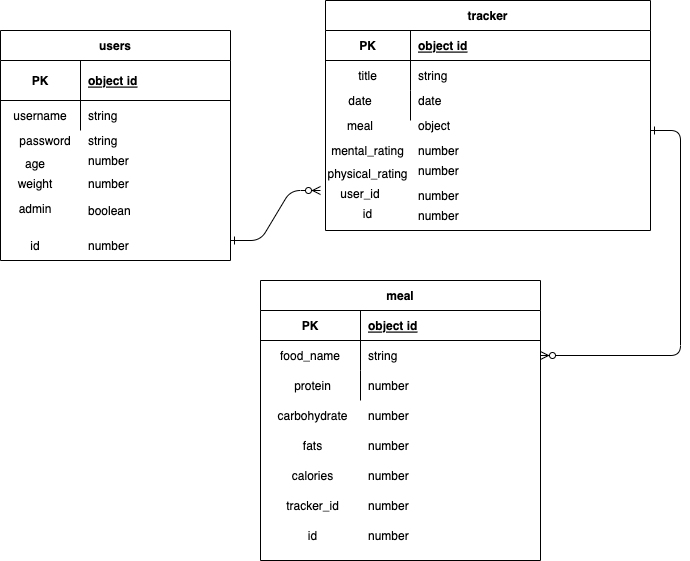

The diagram above was exported from draw.io. Its source (the exported page's mxGraphModel, read from the mxfile embedded in the PNG):
<mxGraphModel dx="808" dy="497" grid="1" gridSize="10" guides="1" tooltips="1" connect="1" arrows="1" fold="1" page="1" pageScale="1" pageWidth="850" pageHeight="1100" math="0" shadow="0" extFonts="Permanent Marker^https://fonts.googleapis.com/css?family=Permanent+Marker">
  <root>
    <mxCell id="0" />
    <mxCell id="1" parent="0" />
    <mxCell id="C-vyLk0tnHw3VtMMgP7b-1" value="" style="edgeStyle=entityRelationEdgeStyle;endArrow=ERzeroToMany;startArrow=ERone;endFill=1;startFill=0;" parent="1" edge="1">
      <mxGeometry width="100" height="100" relative="1" as="geometry">
        <mxPoint x="330" y="330" as="sourcePoint" />
        <mxPoint x="420" y="280" as="targetPoint" />
      </mxGeometry>
    </mxCell>
    <mxCell id="C-vyLk0tnHw3VtMMgP7b-12" value="" style="edgeStyle=entityRelationEdgeStyle;endArrow=ERzeroToMany;startArrow=ERone;endFill=1;startFill=0;" parent="1" target="C-vyLk0tnHw3VtMMgP7b-17" edge="1">
      <mxGeometry width="100" height="100" relative="1" as="geometry">
        <mxPoint x="750" y="220" as="sourcePoint" />
        <mxPoint x="460" y="205" as="targetPoint" />
      </mxGeometry>
    </mxCell>
    <mxCell id="C-vyLk0tnHw3VtMMgP7b-2" value="tracker" style="shape=table;startSize=30;container=1;collapsible=1;childLayout=tableLayout;fixedRows=1;rowLines=0;fontStyle=1;align=center;resizeLast=1;" parent="1" vertex="1">
      <mxGeometry x="425" y="90" width="325" height="230" as="geometry" />
    </mxCell>
    <mxCell id="C-vyLk0tnHw3VtMMgP7b-3" value="" style="shape=partialRectangle;collapsible=0;dropTarget=0;pointerEvents=0;fillColor=none;points=[[0,0.5],[1,0.5]];portConstraint=eastwest;top=0;left=0;right=0;bottom=1;" parent="C-vyLk0tnHw3VtMMgP7b-2" vertex="1">
      <mxGeometry y="30" width="325" height="30" as="geometry" />
    </mxCell>
    <mxCell id="C-vyLk0tnHw3VtMMgP7b-4" value="PK" style="shape=partialRectangle;overflow=hidden;connectable=0;fillColor=none;top=0;left=0;bottom=0;right=0;fontStyle=1;" parent="C-vyLk0tnHw3VtMMgP7b-3" vertex="1">
      <mxGeometry width="85" height="30" as="geometry">
        <mxRectangle width="85" height="30" as="alternateBounds" />
      </mxGeometry>
    </mxCell>
    <mxCell id="C-vyLk0tnHw3VtMMgP7b-5" value="object id" style="shape=partialRectangle;overflow=hidden;connectable=0;fillColor=none;top=0;left=0;bottom=0;right=0;align=left;spacingLeft=6;fontStyle=5;" parent="C-vyLk0tnHw3VtMMgP7b-3" vertex="1">
      <mxGeometry x="85" width="240" height="30" as="geometry">
        <mxRectangle width="240" height="30" as="alternateBounds" />
      </mxGeometry>
    </mxCell>
    <mxCell id="C-vyLk0tnHw3VtMMgP7b-6" value="" style="shape=partialRectangle;collapsible=0;dropTarget=0;pointerEvents=0;fillColor=none;points=[[0,0.5],[1,0.5]];portConstraint=eastwest;top=0;left=0;right=0;bottom=0;" parent="C-vyLk0tnHw3VtMMgP7b-2" vertex="1">
      <mxGeometry y="60" width="325" height="30" as="geometry" />
    </mxCell>
    <mxCell id="C-vyLk0tnHw3VtMMgP7b-7" value="title" style="shape=partialRectangle;overflow=hidden;connectable=0;fillColor=none;top=0;left=0;bottom=0;right=0;" parent="C-vyLk0tnHw3VtMMgP7b-6" vertex="1">
      <mxGeometry width="85" height="30" as="geometry">
        <mxRectangle width="85" height="30" as="alternateBounds" />
      </mxGeometry>
    </mxCell>
    <mxCell id="C-vyLk0tnHw3VtMMgP7b-8" value="string" style="shape=partialRectangle;overflow=hidden;connectable=0;fillColor=none;top=0;left=0;bottom=0;right=0;align=left;spacingLeft=6;" parent="C-vyLk0tnHw3VtMMgP7b-6" vertex="1">
      <mxGeometry x="85" width="240" height="30" as="geometry">
        <mxRectangle width="240" height="30" as="alternateBounds" />
      </mxGeometry>
    </mxCell>
    <mxCell id="C-vyLk0tnHw3VtMMgP7b-9" value="" style="shape=partialRectangle;collapsible=0;dropTarget=0;pointerEvents=0;fillColor=none;points=[[0,0.5],[1,0.5]];portConstraint=eastwest;top=0;left=0;right=0;bottom=0;" parent="C-vyLk0tnHw3VtMMgP7b-2" vertex="1">
      <mxGeometry y="90" width="325" height="30" as="geometry" />
    </mxCell>
    <mxCell id="C-vyLk0tnHw3VtMMgP7b-10" value="" style="shape=partialRectangle;overflow=hidden;connectable=0;fillColor=none;top=0;left=0;bottom=0;right=0;" parent="C-vyLk0tnHw3VtMMgP7b-9" vertex="1">
      <mxGeometry width="85" height="30" as="geometry">
        <mxRectangle width="85" height="30" as="alternateBounds" />
      </mxGeometry>
    </mxCell>
    <mxCell id="C-vyLk0tnHw3VtMMgP7b-11" value="" style="shape=partialRectangle;overflow=hidden;connectable=0;fillColor=none;top=0;left=0;bottom=0;right=0;align=left;spacingLeft=6;" parent="C-vyLk0tnHw3VtMMgP7b-9" vertex="1">
      <mxGeometry x="85" width="240" height="30" as="geometry">
        <mxRectangle width="240" height="30" as="alternateBounds" />
      </mxGeometry>
    </mxCell>
    <mxCell id="C-vyLk0tnHw3VtMMgP7b-13" value="meal" style="shape=table;startSize=30;container=1;collapsible=1;childLayout=tableLayout;fixedRows=1;rowLines=0;fontStyle=1;align=center;resizeLast=1;" parent="1" vertex="1">
      <mxGeometry x="360" y="370" width="280" height="280" as="geometry" />
    </mxCell>
    <mxCell id="C-vyLk0tnHw3VtMMgP7b-14" value="" style="shape=partialRectangle;collapsible=0;dropTarget=0;pointerEvents=0;fillColor=none;points=[[0,0.5],[1,0.5]];portConstraint=eastwest;top=0;left=0;right=0;bottom=1;" parent="C-vyLk0tnHw3VtMMgP7b-13" vertex="1">
      <mxGeometry y="30" width="280" height="30" as="geometry" />
    </mxCell>
    <mxCell id="C-vyLk0tnHw3VtMMgP7b-15" value="PK" style="shape=partialRectangle;overflow=hidden;connectable=0;fillColor=none;top=0;left=0;bottom=0;right=0;fontStyle=1;" parent="C-vyLk0tnHw3VtMMgP7b-14" vertex="1">
      <mxGeometry width="100" height="30" as="geometry">
        <mxRectangle width="100" height="30" as="alternateBounds" />
      </mxGeometry>
    </mxCell>
    <mxCell id="C-vyLk0tnHw3VtMMgP7b-16" value="object id" style="shape=partialRectangle;overflow=hidden;connectable=0;fillColor=none;top=0;left=0;bottom=0;right=0;align=left;spacingLeft=6;fontStyle=5;" parent="C-vyLk0tnHw3VtMMgP7b-14" vertex="1">
      <mxGeometry x="100" width="180" height="30" as="geometry">
        <mxRectangle width="180" height="30" as="alternateBounds" />
      </mxGeometry>
    </mxCell>
    <mxCell id="C-vyLk0tnHw3VtMMgP7b-17" value="" style="shape=partialRectangle;collapsible=0;dropTarget=0;pointerEvents=0;fillColor=none;points=[[0,0.5],[1,0.5]];portConstraint=eastwest;top=0;left=0;right=0;bottom=0;" parent="C-vyLk0tnHw3VtMMgP7b-13" vertex="1">
      <mxGeometry y="60" width="280" height="30" as="geometry" />
    </mxCell>
    <mxCell id="C-vyLk0tnHw3VtMMgP7b-18" value="food_name" style="shape=partialRectangle;overflow=hidden;connectable=0;fillColor=none;top=0;left=0;bottom=0;right=0;" parent="C-vyLk0tnHw3VtMMgP7b-17" vertex="1">
      <mxGeometry width="100" height="30" as="geometry">
        <mxRectangle width="100" height="30" as="alternateBounds" />
      </mxGeometry>
    </mxCell>
    <mxCell id="C-vyLk0tnHw3VtMMgP7b-19" value="string" style="shape=partialRectangle;overflow=hidden;connectable=0;fillColor=none;top=0;left=0;bottom=0;right=0;align=left;spacingLeft=6;" parent="C-vyLk0tnHw3VtMMgP7b-17" vertex="1">
      <mxGeometry x="100" width="180" height="30" as="geometry">
        <mxRectangle width="180" height="30" as="alternateBounds" />
      </mxGeometry>
    </mxCell>
    <mxCell id="C-vyLk0tnHw3VtMMgP7b-20" value="" style="shape=partialRectangle;collapsible=0;dropTarget=0;pointerEvents=0;fillColor=none;points=[[0,0.5],[1,0.5]];portConstraint=eastwest;top=0;left=0;right=0;bottom=0;" parent="C-vyLk0tnHw3VtMMgP7b-13" vertex="1">
      <mxGeometry y="90" width="280" height="30" as="geometry" />
    </mxCell>
    <mxCell id="C-vyLk0tnHw3VtMMgP7b-21" value="" style="shape=partialRectangle;overflow=hidden;connectable=0;fillColor=none;top=0;left=0;bottom=0;right=0;" parent="C-vyLk0tnHw3VtMMgP7b-20" vertex="1">
      <mxGeometry width="100" height="30" as="geometry">
        <mxRectangle width="100" height="30" as="alternateBounds" />
      </mxGeometry>
    </mxCell>
    <mxCell id="C-vyLk0tnHw3VtMMgP7b-22" value="number" style="shape=partialRectangle;overflow=hidden;connectable=0;fillColor=none;top=0;left=0;bottom=0;right=0;align=left;spacingLeft=6;" parent="C-vyLk0tnHw3VtMMgP7b-20" vertex="1">
      <mxGeometry x="100" width="180" height="30" as="geometry">
        <mxRectangle width="180" height="30" as="alternateBounds" />
      </mxGeometry>
    </mxCell>
    <mxCell id="C-vyLk0tnHw3VtMMgP7b-23" value="users" style="shape=table;startSize=30;container=1;collapsible=1;childLayout=tableLayout;fixedRows=1;rowLines=0;fontStyle=1;align=center;resizeLast=1;" parent="1" vertex="1">
      <mxGeometry x="100" y="120" width="230" height="230" as="geometry" />
    </mxCell>
    <mxCell id="C-vyLk0tnHw3VtMMgP7b-24" value="" style="shape=partialRectangle;collapsible=0;dropTarget=0;pointerEvents=0;fillColor=none;points=[[0,0.5],[1,0.5]];portConstraint=eastwest;top=0;left=0;right=0;bottom=1;" parent="C-vyLk0tnHw3VtMMgP7b-23" vertex="1">
      <mxGeometry y="30" width="230" height="40" as="geometry" />
    </mxCell>
    <mxCell id="C-vyLk0tnHw3VtMMgP7b-25" value="PK" style="shape=partialRectangle;overflow=hidden;connectable=0;fillColor=none;top=0;left=0;bottom=0;right=0;fontStyle=1;" parent="C-vyLk0tnHw3VtMMgP7b-24" vertex="1">
      <mxGeometry width="80" height="40" as="geometry">
        <mxRectangle width="80" height="40" as="alternateBounds" />
      </mxGeometry>
    </mxCell>
    <mxCell id="C-vyLk0tnHw3VtMMgP7b-26" value="object id" style="shape=partialRectangle;overflow=hidden;connectable=0;fillColor=none;top=0;left=0;bottom=0;right=0;align=left;spacingLeft=6;fontStyle=5;" parent="C-vyLk0tnHw3VtMMgP7b-24" vertex="1">
      <mxGeometry x="80" width="150" height="40" as="geometry">
        <mxRectangle width="150" height="40" as="alternateBounds" />
      </mxGeometry>
    </mxCell>
    <mxCell id="C-vyLk0tnHw3VtMMgP7b-27" value="" style="shape=partialRectangle;collapsible=0;dropTarget=0;pointerEvents=0;fillColor=none;points=[[0,0.5],[1,0.5]];portConstraint=eastwest;top=0;left=0;right=0;bottom=0;" parent="C-vyLk0tnHw3VtMMgP7b-23" vertex="1">
      <mxGeometry y="70" width="230" height="30" as="geometry" />
    </mxCell>
    <mxCell id="C-vyLk0tnHw3VtMMgP7b-28" value="username" style="shape=partialRectangle;overflow=hidden;connectable=0;fillColor=none;top=0;left=0;bottom=0;right=0;" parent="C-vyLk0tnHw3VtMMgP7b-27" vertex="1">
      <mxGeometry width="80" height="30" as="geometry">
        <mxRectangle width="80" height="30" as="alternateBounds" />
      </mxGeometry>
    </mxCell>
    <mxCell id="C-vyLk0tnHw3VtMMgP7b-29" value="string" style="shape=partialRectangle;overflow=hidden;connectable=0;fillColor=none;top=0;left=0;bottom=0;right=0;align=left;spacingLeft=6;" parent="C-vyLk0tnHw3VtMMgP7b-27" vertex="1">
      <mxGeometry x="80" width="150" height="30" as="geometry">
        <mxRectangle width="150" height="30" as="alternateBounds" />
      </mxGeometry>
    </mxCell>
    <mxCell id="ZHwOGDpBVJNTAtFjgMRk-5" value="date" style="shape=partialRectangle;overflow=hidden;connectable=0;fillColor=none;top=0;left=0;bottom=0;right=0;" parent="1" vertex="1">
      <mxGeometry x="435" y="175" width="50" height="30" as="geometry">
        <mxRectangle width="50" height="30" as="alternateBounds" />
      </mxGeometry>
    </mxCell>
    <mxCell id="ZHwOGDpBVJNTAtFjgMRk-6" value="meal" style="shape=partialRectangle;overflow=hidden;connectable=0;fillColor=none;top=0;left=0;bottom=0;right=0;direction=south;" parent="1" vertex="1">
      <mxGeometry x="425" y="190" width="70" height="50" as="geometry">
        <mxRectangle width="50" height="30" as="alternateBounds" />
      </mxGeometry>
    </mxCell>
    <mxCell id="ZHwOGDpBVJNTAtFjgMRk-7" value="date" style="shape=partialRectangle;overflow=hidden;connectable=0;fillColor=none;top=0;left=0;bottom=0;right=0;align=left;spacingLeft=6;" parent="1" vertex="1">
      <mxGeometry x="510" y="175" width="270" height="30" as="geometry">
        <mxRectangle width="270" height="30" as="alternateBounds" />
      </mxGeometry>
    </mxCell>
    <mxCell id="ZHwOGDpBVJNTAtFjgMRk-12" value="protein" style="shape=partialRectangle;overflow=hidden;connectable=0;fillColor=none;top=0;left=0;bottom=0;right=0;" parent="1" vertex="1">
      <mxGeometry x="382.5" y="460" width="60" height="30" as="geometry">
        <mxRectangle width="60" height="30" as="alternateBounds" />
      </mxGeometry>
    </mxCell>
    <mxCell id="ZHwOGDpBVJNTAtFjgMRk-13" value="carbohydrate" style="shape=partialRectangle;overflow=hidden;connectable=0;fillColor=none;top=0;left=0;bottom=0;right=0;" parent="1" vertex="1">
      <mxGeometry x="375" y="490" width="75" height="30" as="geometry">
        <mxRectangle width="60" height="30" as="alternateBounds" />
      </mxGeometry>
    </mxCell>
    <mxCell id="ZHwOGDpBVJNTAtFjgMRk-14" value="number" style="shape=partialRectangle;overflow=hidden;connectable=0;fillColor=none;top=0;left=0;bottom=0;right=0;align=left;spacingLeft=6;" parent="1" vertex="1">
      <mxGeometry x="460" y="490" width="190" height="30" as="geometry">
        <mxRectangle width="190" height="30" as="alternateBounds" />
      </mxGeometry>
    </mxCell>
    <mxCell id="ytv2XSJ5gFkxW9zaw2xo-1" value="password" style="shape=partialRectangle;overflow=hidden;connectable=0;fillColor=none;top=0;left=0;bottom=0;right=0;" parent="1" vertex="1">
      <mxGeometry x="110" y="215" width="70" height="30" as="geometry">
        <mxRectangle width="70" height="30" as="alternateBounds" />
      </mxGeometry>
    </mxCell>
    <mxCell id="ytv2XSJ5gFkxW9zaw2xo-2" value="string" style="shape=partialRectangle;overflow=hidden;connectable=0;fillColor=none;top=0;left=0;bottom=0;right=0;align=left;spacingLeft=6;" parent="1" vertex="1">
      <mxGeometry x="180" y="215" width="160" height="30" as="geometry">
        <mxRectangle width="160" height="30" as="alternateBounds" />
      </mxGeometry>
    </mxCell>
    <mxCell id="ytv2XSJ5gFkxW9zaw2xo-3" value="object" style="shape=partialRectangle;overflow=hidden;connectable=0;fillColor=none;top=0;left=0;bottom=0;right=0;align=left;spacingLeft=6;" parent="1" vertex="1">
      <mxGeometry x="510" y="200" width="270" height="30" as="geometry">
        <mxRectangle width="270" height="30" as="alternateBounds" />
      </mxGeometry>
    </mxCell>
    <mxCell id="ytv2XSJ5gFkxW9zaw2xo-6" value="fats" style="shape=partialRectangle;overflow=hidden;connectable=0;fillColor=none;top=0;left=0;bottom=0;right=0;" parent="1" vertex="1">
      <mxGeometry x="382.5" y="520" width="60" height="30" as="geometry">
        <mxRectangle width="60" height="30" as="alternateBounds" />
      </mxGeometry>
    </mxCell>
    <mxCell id="ytv2XSJ5gFkxW9zaw2xo-7" value="number" style="shape=partialRectangle;overflow=hidden;connectable=0;fillColor=none;top=0;left=0;bottom=0;right=0;align=left;spacingLeft=6;" parent="1" vertex="1">
      <mxGeometry x="460" y="520" width="190" height="30" as="geometry">
        <mxRectangle width="190" height="30" as="alternateBounds" />
      </mxGeometry>
    </mxCell>
    <mxCell id="vIzOFZob95mGu2HC5GMs-1" value="id" style="shape=partialRectangle;overflow=hidden;connectable=0;fillColor=none;top=0;left=0;bottom=0;right=0;" vertex="1" parent="1">
      <mxGeometry x="100" y="320" width="70" height="30" as="geometry">
        <mxRectangle width="70" height="30" as="alternateBounds" />
      </mxGeometry>
    </mxCell>
    <mxCell id="vIzOFZob95mGu2HC5GMs-2" value="number" style="shape=partialRectangle;overflow=hidden;connectable=0;fillColor=none;top=0;left=0;bottom=0;right=0;align=left;spacingLeft=6;" vertex="1" parent="1">
      <mxGeometry x="180" y="320" width="160" height="30" as="geometry">
        <mxRectangle width="160" height="30" as="alternateBounds" />
      </mxGeometry>
    </mxCell>
    <mxCell id="vIzOFZob95mGu2HC5GMs-3" value="mental_rating" style="shape=partialRectangle;overflow=hidden;connectable=0;fillColor=none;top=0;left=0;bottom=0;right=0;direction=south;" vertex="1" parent="1">
      <mxGeometry x="425" y="215" width="85" height="50" as="geometry">
        <mxRectangle width="50" height="30" as="alternateBounds" />
      </mxGeometry>
    </mxCell>
    <mxCell id="vIzOFZob95mGu2HC5GMs-4" value="number" style="shape=partialRectangle;overflow=hidden;connectable=0;fillColor=none;top=0;left=0;bottom=0;right=0;align=left;spacingLeft=6;" vertex="1" parent="1">
      <mxGeometry x="510" y="225" width="270" height="30" as="geometry">
        <mxRectangle width="270" height="30" as="alternateBounds" />
      </mxGeometry>
    </mxCell>
    <mxCell id="vIzOFZob95mGu2HC5GMs-6" value="age" style="shape=partialRectangle;overflow=hidden;connectable=0;fillColor=none;top=0;left=0;bottom=0;right=0;" vertex="1" parent="1">
      <mxGeometry x="100" y="240" width="70" height="25" as="geometry">
        <mxRectangle width="70" height="30" as="alternateBounds" />
      </mxGeometry>
    </mxCell>
    <mxCell id="vIzOFZob95mGu2HC5GMs-7" value="number" style="shape=partialRectangle;overflow=hidden;connectable=0;fillColor=none;top=0;left=0;bottom=0;right=0;align=left;spacingLeft=6;" vertex="1" parent="1">
      <mxGeometry x="180" y="235" width="160" height="30" as="geometry">
        <mxRectangle width="160" height="30" as="alternateBounds" />
      </mxGeometry>
    </mxCell>
    <mxCell id="vIzOFZob95mGu2HC5GMs-8" value="weight" style="shape=partialRectangle;overflow=hidden;connectable=0;fillColor=none;top=0;left=0;bottom=0;right=0;" vertex="1" parent="1">
      <mxGeometry x="100" y="260" width="70" height="25" as="geometry">
        <mxRectangle width="70" height="30" as="alternateBounds" />
      </mxGeometry>
    </mxCell>
    <mxCell id="vIzOFZob95mGu2HC5GMs-9" value="number" style="shape=partialRectangle;overflow=hidden;connectable=0;fillColor=none;top=0;left=0;bottom=0;right=0;align=left;spacingLeft=6;" vertex="1" parent="1">
      <mxGeometry x="180" y="257.5" width="160" height="30" as="geometry">
        <mxRectangle width="160" height="30" as="alternateBounds" />
      </mxGeometry>
    </mxCell>
    <mxCell id="vIzOFZob95mGu2HC5GMs-10" value="user_id" style="shape=partialRectangle;overflow=hidden;connectable=0;fillColor=none;top=0;left=0;bottom=0;right=0;direction=south;" vertex="1" parent="1">
      <mxGeometry x="425" y="257.5" width="70" height="50" as="geometry">
        <mxRectangle width="50" height="30" as="alternateBounds" />
      </mxGeometry>
    </mxCell>
    <mxCell id="vIzOFZob95mGu2HC5GMs-11" value="number" style="shape=partialRectangle;overflow=hidden;connectable=0;fillColor=none;top=0;left=0;bottom=0;right=0;align=left;spacingLeft=6;" vertex="1" parent="1">
      <mxGeometry x="510" y="270" width="270" height="30" as="geometry">
        <mxRectangle width="270" height="30" as="alternateBounds" />
      </mxGeometry>
    </mxCell>
    <mxCell id="vIzOFZob95mGu2HC5GMs-12" value="physical_rating" style="shape=partialRectangle;overflow=hidden;connectable=0;fillColor=none;top=0;left=0;bottom=0;right=0;direction=south;" vertex="1" parent="1">
      <mxGeometry x="425" y="240" width="85" height="45" as="geometry">
        <mxRectangle width="50" height="30" as="alternateBounds" />
      </mxGeometry>
    </mxCell>
    <mxCell id="vIzOFZob95mGu2HC5GMs-13" value="number" style="shape=partialRectangle;overflow=hidden;connectable=0;fillColor=none;top=0;left=0;bottom=0;right=0;align=left;spacingLeft=6;" vertex="1" parent="1">
      <mxGeometry x="510" y="245" width="270" height="30" as="geometry">
        <mxRectangle width="270" height="30" as="alternateBounds" />
      </mxGeometry>
    </mxCell>
    <mxCell id="vIzOFZob95mGu2HC5GMs-14" value="tracker_id" style="shape=partialRectangle;overflow=hidden;connectable=0;fillColor=none;top=0;left=0;bottom=0;right=0;" vertex="1" parent="1">
      <mxGeometry x="382.5" y="580" width="60" height="30" as="geometry">
        <mxRectangle width="60" height="30" as="alternateBounds" />
      </mxGeometry>
    </mxCell>
    <mxCell id="vIzOFZob95mGu2HC5GMs-15" value="id" style="shape=partialRectangle;overflow=hidden;connectable=0;fillColor=none;top=0;left=0;bottom=0;right=0;direction=south;" vertex="1" parent="1">
      <mxGeometry x="425" y="280" width="85" height="45" as="geometry">
        <mxRectangle width="50" height="30" as="alternateBounds" />
      </mxGeometry>
    </mxCell>
    <mxCell id="vIzOFZob95mGu2HC5GMs-16" value="number" style="shape=partialRectangle;overflow=hidden;connectable=0;fillColor=none;top=0;left=0;bottom=0;right=0;align=left;spacingLeft=6;" vertex="1" parent="1">
      <mxGeometry x="510" y="290" width="270" height="30" as="geometry">
        <mxRectangle width="270" height="30" as="alternateBounds" />
      </mxGeometry>
    </mxCell>
    <mxCell id="vIzOFZob95mGu2HC5GMs-17" value="number" style="shape=partialRectangle;overflow=hidden;connectable=0;fillColor=none;top=0;left=0;bottom=0;right=0;align=left;spacingLeft=6;" vertex="1" parent="1">
      <mxGeometry x="460" y="580" width="190" height="30" as="geometry">
        <mxRectangle width="190" height="30" as="alternateBounds" />
      </mxGeometry>
    </mxCell>
    <mxCell id="vIzOFZob95mGu2HC5GMs-18" value="id" style="shape=partialRectangle;overflow=hidden;connectable=0;fillColor=none;top=0;left=0;bottom=0;right=0;" vertex="1" parent="1">
      <mxGeometry x="382.5" y="610" width="60" height="30" as="geometry">
        <mxRectangle width="60" height="30" as="alternateBounds" />
      </mxGeometry>
    </mxCell>
    <mxCell id="vIzOFZob95mGu2HC5GMs-19" value="number" style="shape=partialRectangle;overflow=hidden;connectable=0;fillColor=none;top=0;left=0;bottom=0;right=0;align=left;spacingLeft=6;" vertex="1" parent="1">
      <mxGeometry x="460" y="610" width="190" height="30" as="geometry">
        <mxRectangle width="190" height="30" as="alternateBounds" />
      </mxGeometry>
    </mxCell>
    <mxCell id="vIzOFZob95mGu2HC5GMs-20" value="calories" style="shape=partialRectangle;overflow=hidden;connectable=0;fillColor=none;top=0;left=0;bottom=0;right=0;" vertex="1" parent="1">
      <mxGeometry x="382.5" y="550" width="60" height="30" as="geometry">
        <mxRectangle width="60" height="30" as="alternateBounds" />
      </mxGeometry>
    </mxCell>
    <mxCell id="vIzOFZob95mGu2HC5GMs-21" value="number" style="shape=partialRectangle;overflow=hidden;connectable=0;fillColor=none;top=0;left=0;bottom=0;right=0;align=left;spacingLeft=6;" vertex="1" parent="1">
      <mxGeometry x="460" y="550" width="190" height="30" as="geometry">
        <mxRectangle width="190" height="30" as="alternateBounds" />
      </mxGeometry>
    </mxCell>
    <mxCell id="vIzOFZob95mGu2HC5GMs-22" value="admin" style="shape=partialRectangle;overflow=hidden;connectable=0;fillColor=none;top=0;left=0;bottom=0;right=0;" vertex="1" parent="1">
      <mxGeometry x="100" y="285" width="70" height="25" as="geometry">
        <mxRectangle width="70" height="30" as="alternateBounds" />
      </mxGeometry>
    </mxCell>
    <mxCell id="vIzOFZob95mGu2HC5GMs-23" value="boolean" style="shape=partialRectangle;overflow=hidden;connectable=0;fillColor=none;top=0;left=0;bottom=0;right=0;align=left;spacingLeft=6;" vertex="1" parent="1">
      <mxGeometry x="180" y="285" width="160" height="30" as="geometry">
        <mxRectangle width="160" height="30" as="alternateBounds" />
      </mxGeometry>
    </mxCell>
  </root>
</mxGraphModel>